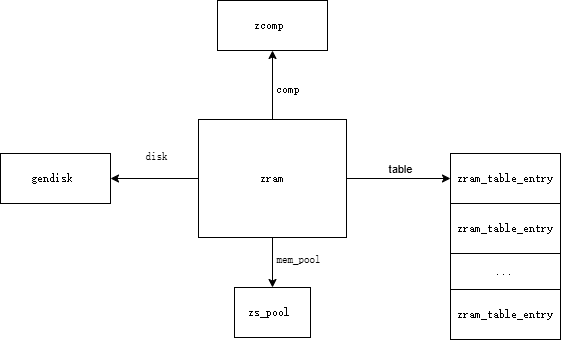

The diagram above was exported from draw.io. Its source (the exported page's mxGraphModel, read from the mxfile embedded in the PNG):
<mxGraphModel dx="1818" dy="794" grid="0" gridSize="10" guides="1" tooltips="1" connect="1" arrows="1" fold="1" page="0" pageScale="1" pageWidth="827" pageHeight="1169" math="0" shadow="0">
  <root>
    <mxCell id="0" />
    <mxCell id="1" parent="0" />
    <mxCell id="c6mgSlwOFQMzOHvT3gzD-4" style="edgeStyle=orthogonalEdgeStyle;rounded=1;orthogonalLoop=1;jettySize=auto;html=1;entryX=0;entryY=0.5;entryDx=0;entryDy=0;curved=0;" edge="1" parent="1" source="c6mgSlwOFQMzOHvT3gzD-2" target="c6mgSlwOFQMzOHvT3gzD-3">
      <mxGeometry relative="1" as="geometry" />
    </mxCell>
    <mxCell id="c6mgSlwOFQMzOHvT3gzD-5" value="table" style="edgeLabel;html=1;align=center;verticalAlign=middle;resizable=0;points=[];" vertex="1" connectable="0" parent="c6mgSlwOFQMzOHvT3gzD-4">
      <mxGeometry x="-0.0645" y="-2" relative="1" as="geometry">
        <mxPoint x="4" y="-12" as="offset" />
      </mxGeometry>
    </mxCell>
    <mxCell id="c6mgSlwOFQMzOHvT3gzD-13" style="edgeStyle=orthogonalEdgeStyle;rounded=0;orthogonalLoop=1;jettySize=auto;html=1;entryX=1;entryY=0.5;entryDx=0;entryDy=0;" edge="1" parent="1" source="c6mgSlwOFQMzOHvT3gzD-2" target="c6mgSlwOFQMzOHvT3gzD-12">
      <mxGeometry relative="1" as="geometry" />
    </mxCell>
    <mxCell id="c6mgSlwOFQMzOHvT3gzD-14" value="&lt;pre class=&quot;Question_question_content_pre__Q3Q4I&quot;&gt;disk&lt;/pre&gt;" style="edgeLabel;html=1;align=center;verticalAlign=middle;resizable=0;points=[];" vertex="1" connectable="0" parent="c6mgSlwOFQMzOHvT3gzD-13">
      <mxGeometry x="0.1509" y="2" relative="1" as="geometry">
        <mxPoint x="8" y="-25" as="offset" />
      </mxGeometry>
    </mxCell>
    <mxCell id="c6mgSlwOFQMzOHvT3gzD-15" style="edgeStyle=orthogonalEdgeStyle;rounded=0;orthogonalLoop=1;jettySize=auto;html=1;" edge="1" parent="1" source="c6mgSlwOFQMzOHvT3gzD-2" target="c6mgSlwOFQMzOHvT3gzD-6">
      <mxGeometry relative="1" as="geometry" />
    </mxCell>
    <mxCell id="c6mgSlwOFQMzOHvT3gzD-20" value="&lt;pre class=&quot;Question_question_content_pre__Q3Q4I&quot;&gt;mem_pool&lt;/pre&gt;" style="edgeLabel;html=1;align=center;verticalAlign=middle;resizable=0;points=[];" vertex="1" connectable="0" parent="c6mgSlwOFQMzOHvT3gzD-15">
      <mxGeometry x="-0.32" y="3" relative="1" as="geometry">
        <mxPoint x="22" y="4" as="offset" />
      </mxGeometry>
    </mxCell>
    <mxCell id="c6mgSlwOFQMzOHvT3gzD-19" style="edgeStyle=orthogonalEdgeStyle;rounded=0;orthogonalLoop=1;jettySize=auto;html=1;entryX=0.5;entryY=1;entryDx=0;entryDy=0;" edge="1" parent="1" source="c6mgSlwOFQMzOHvT3gzD-2" target="c6mgSlwOFQMzOHvT3gzD-9">
      <mxGeometry relative="1" as="geometry" />
    </mxCell>
    <mxCell id="c6mgSlwOFQMzOHvT3gzD-2" value="&lt;pre class=&quot;Question_question_content_pre__Q3Q4I&quot;&gt;&lt;font&gt;zram&lt;/font&gt;&lt;/pre&gt;" style="html=1;whiteSpace=wrap;" vertex="1" parent="1">
      <mxGeometry x="112" y="199" width="148" height="118" as="geometry" />
    </mxCell>
    <mxCell id="c6mgSlwOFQMzOHvT3gzD-3" value="&lt;pre class=&quot;Question_question_content_pre__Q3Q4I&quot;&gt;zram_table_entry&lt;/pre&gt;" style="html=1;whiteSpace=wrap;" vertex="1" parent="1">
      <mxGeometry x="364" y="233" width="110" height="50" as="geometry" />
    </mxCell>
    <mxCell id="c6mgSlwOFQMzOHvT3gzD-6" value="&lt;pre class=&quot;Question_question_content_pre__Q3Q4I&quot;&gt;zs_pool &lt;/pre&gt;" style="html=1;whiteSpace=wrap;" vertex="1" parent="1">
      <mxGeometry x="148" y="367" width="76" height="50" as="geometry" />
    </mxCell>
    <mxCell id="c6mgSlwOFQMzOHvT3gzD-9" value="&lt;pre class=&quot;Question_question_content_pre__Q3Q4I&quot;&gt;zcomp &lt;/pre&gt;" style="html=1;whiteSpace=wrap;" vertex="1" parent="1">
      <mxGeometry x="131" y="80" width="110" height="50" as="geometry" />
    </mxCell>
    <mxCell id="c6mgSlwOFQMzOHvT3gzD-12" value="&lt;pre class=&quot;Question_question_content_pre__Q3Q4I&quot;&gt;gendisk &lt;/pre&gt;" style="html=1;whiteSpace=wrap;" vertex="1" parent="1">
      <mxGeometry x="-86" y="233" width="110" height="50" as="geometry" />
    </mxCell>
    <mxCell id="c6mgSlwOFQMzOHvT3gzD-16" value="&lt;pre class=&quot;Question_question_content_pre__Q3Q4I&quot;&gt;zram_table_entry&lt;/pre&gt;" style="html=1;whiteSpace=wrap;" vertex="1" parent="1">
      <mxGeometry x="364" y="283" width="110" height="50" as="geometry" />
    </mxCell>
    <mxCell id="c6mgSlwOFQMzOHvT3gzD-17" value="&lt;pre class=&quot;Question_question_content_pre__Q3Q4I&quot;&gt;...&lt;/pre&gt;" style="html=1;whiteSpace=wrap;" vertex="1" parent="1">
      <mxGeometry x="364" y="333" width="110" height="36" as="geometry" />
    </mxCell>
    <mxCell id="c6mgSlwOFQMzOHvT3gzD-18" value="&lt;pre class=&quot;Question_question_content_pre__Q3Q4I&quot;&gt;zram_table_entry&lt;/pre&gt;" style="html=1;whiteSpace=wrap;" vertex="1" parent="1">
      <mxGeometry x="364" y="369" width="110" height="50" as="geometry" />
    </mxCell>
    <mxCell id="c6mgSlwOFQMzOHvT3gzD-21" value="&lt;pre class=&quot;Question_question_content_pre__Q3Q4I&quot;&gt;comp&lt;/pre&gt;" style="text;html=1;align=center;verticalAlign=middle;resizable=0;points=[];autosize=1;strokeColor=none;fillColor=none;" vertex="1" parent="1">
      <mxGeometry x="180" y="144" width="42" height="50" as="geometry" />
    </mxCell>
  </root>
</mxGraphModel>